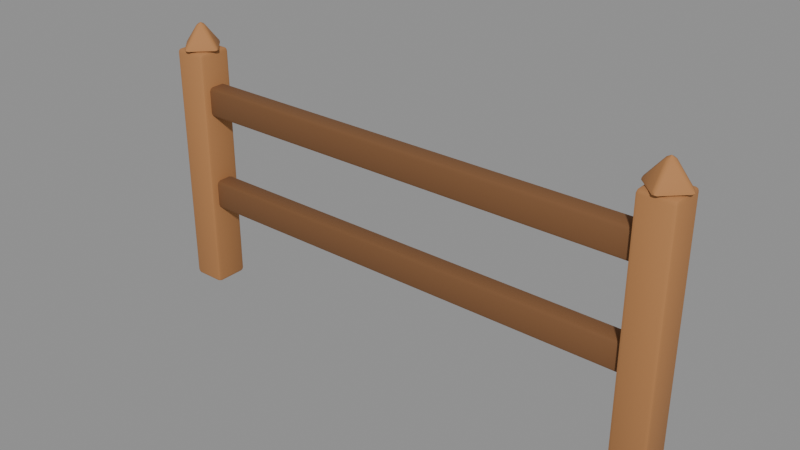 # Source: fence.blend  (saved by Blender 5.2.45; exported with 4.5.12 LTS)
import bpy
from mathutils import Matrix  # noqa: F401  (used for matrix-valued properties, if any)

bpy.ops.wm.read_factory_settings(use_empty=True)
scene = bpy.context.scene
scene.name = 'Scene'

# ---- materials (node trees are filled in below, after node groups)
mat_wood = bpy.data.materials.new('wood')
mat_wood.diffuse_color = (0.4342, 0.1946, 0.06848, 1.0)
mat_wood.roughness = 0.85
mat_wood_dark = bpy.data.materials.new('wood_dark')
mat_wood_dark.diffuse_color = (0.1946, 0.08438, 0.02956, 1.0)
mat_wood_dark.roughness = 0.85

# ---- material node trees
mat_wood.use_nodes = True; mat_wood.node_tree.nodes.clear()
_N = mat_wood.node_tree.nodes; _L = mat_wood.node_tree.links
n0 = _N.new('ShaderNodeBsdfPrincipled'); n0.name = 'Principled BSDF'; n0.location = (-200, 100)
n0.inputs[0].default_value = (0.4342, 0.1946, 0.06848, 1.0)
n0.inputs[2].default_value = 0.85
n0.inputs[10].default_value = 0.005
n1 = _N.new('ShaderNodeOutputMaterial'); n1.name = 'Material Output'; n1.location = (200, 100)
_L.new(n0.outputs[0], n1.inputs[0])
n1.is_active_output = True
mat_wood_dark.use_nodes = True; mat_wood_dark.node_tree.nodes.clear()
_N = mat_wood_dark.node_tree.nodes; _L = mat_wood_dark.node_tree.links
n0 = _N.new('ShaderNodeBsdfPrincipled'); n0.name = 'Principled BSDF'; n0.location = (-200, 100)
n0.inputs[0].default_value = (0.1946, 0.08438, 0.02956, 1.0)
n0.inputs[2].default_value = 0.85
n0.inputs[10].default_value = 0.005
n1 = _N.new('ShaderNodeOutputMaterial'); n1.name = 'Material Output'; n1.location = (200, 100)
_L.new(n0.outputs[0], n1.inputs[0])
n1.is_active_output = True

# ---- meshes
me_fencemesh_001 = bpy.data.meshes.new('FenceMesh.001')
me_fencemesh_001.from_pydata([(-1.055, -0.055, 0.0), (-1.055, -0.07, 0.015), (-1.07, -0.055, 0.015), (-1.055, -0.06561, 0.004393), (-1.064, -0.06366, 0.00634), (-1.066, -0.06561, 0.015), (-1.066, -0.055, 0.004393), (-1.055, -0.07, 0.985), (-1.055, -0.055, 1.0), (-1.07, -0.055, 0.985), (-1.055, -0.06561, 0.9956), (-1.064, -0.06366, 0.9937), (-1.066, -0.055, 0.9956), (-1.066, -0.06561, 0.985), (-1.055, 0.055, 0.0), (-1.07, 0.055, 0.015), (-1.055, 0.07, 0.015), (-1.066, 0.055, 0.004393), (-1.064, 0.06366, 0.00634), (-1.066, 0.06561, 0.015), (-1.055, 0.06561, 0.004393), (-1.055, 0.055, 1.0), (-1.055, 0.07, 0.985), (-1.07, 0.055, 0.985), (-1.055, 0.06561, 0.9956), (-1.064, 0.06366, 0.9937), (-1.066, 0.06561, 0.985), (-1.066, 0.055, 0.9956), (-0.945, -0.055, 0.0), (-0.93, -0.055, 0.015), (-0.945, -0.07, 0.015), (-0.9344, -0.055, 0.004393), (-0.9363, -0.06366, 0.00634), (-0.9344, -0.06561, 0.015), (-0.945, -0.06561, 0.004393), (-0.945, -0.055, 1.0), (-0.945, -0.07, 0.985), (-0.93, -0.055, 0.985), (-0.945, -0.06561, 0.9956), (-0.9363, -0.06366, 0.9937), (-0.9344, -0.06561, 0.985), (-0.9344, -0.055, 0.9956), (-0.945, 0.055, 0.0), (-0.945, 0.07, 0.015), (-0.93, 0.055, 0.015), (-0.945, 0.06561, 0.004393), (-0.9363, 0.06366, 0.00634), (-0.9344, 0.06561, 0.015), (-0.9344, 0.055, 0.004393), (-0.945, 0.055, 1.0), (-0.93, 0.055, 0.985), (-0.945, 0.07, 0.985), (-0.9344, 0.055, 0.9956), (-0.9363, 0.06366, 0.9937), (-0.9344, 0.06561, 0.985), (-0.945, 0.06561, 0.9956), (-1.0, 0.07879, 1.0), (-1.012, 0.07734, 1.013), (-0.9881, 0.07734, 1.013), (-1.009, 0.08137, 1.004), (-1.0, 0.08506, 1.006), (-1.0, 0.08024, 1.015), (-0.9907, 0.08137, 1.004), (-0.9212, 4.657e-09, 1.0), (-0.9227, 0.0119, 1.013), (-0.9227, -0.0119, 1.013), (-0.9186, 0.00926, 1.004), (-0.9149, 1.652e-08, 1.006), (-0.9198, 7.451e-09, 1.015), (-0.9186, -0.009259, 1.004), (-1.0, -0.07879, 1.0), (-0.9881, -0.07734, 1.013), (-1.012, -0.07734, 1.013), (-0.9907, -0.08137, 1.004), (-1.0, -0.08506, 1.006), (-1.0, -0.08024, 1.015), (-1.009, -0.08137, 1.004), (-1.079, 0.0, 1.0), (-1.077, -0.0119, 1.013), (-1.077, 0.0119, 1.013), (-1.081, -0.00926, 1.004), (-1.085, -3.192e-09, 1.006), (-1.08, -7.451e-09, 1.015), (-1.081, 0.00926, 1.004), (-1.012, 0.0119, 1.091), (-1.012, -0.0119, 1.091), (-0.9881, -0.0119, 1.091), (-0.9881, 0.0119, 1.091), (-1.015, 5.588e-09, 1.094), (-1.0, -3.201e-10, 1.102), (-1.0, -0.0148, 1.094), (-0.9852, -5.588e-09, 1.094), (-1.0, 0.0148, 1.094), (0.945, -0.055, 0.0), (0.945, -0.07, 0.015), (0.93, -0.055, 0.015), (0.945, -0.06561, 0.004393), (0.9363, -0.06366, 0.00634), (0.9344, -0.06561, 0.015), (0.9344, -0.055, 0.004393), (0.945, -0.07, 0.985), (0.945, -0.055, 1.0), (0.93, -0.055, 0.985), (0.945, -0.06561, 0.9956), (0.9363, -0.06366, 0.9937), (0.9344, -0.055, 0.9956), (0.9344, -0.06561, 0.985), (0.945, 0.055, 0.0), (0.93, 0.055, 0.015), (0.945, 0.07, 0.015), (0.9344, 0.055, 0.004393), (0.9363, 0.06366, 0.00634), (0.9344, 0.06561, 0.015), (0.945, 0.06561, 0.004393), (0.945, 0.055, 1.0), (0.945, 0.07, 0.985), (0.93, 0.055, 0.985), (0.945, 0.06561, 0.9956), (0.9363, 0.06366, 0.9937), (0.9344, 0.06561, 0.985), (0.9344, 0.055, 0.9956), (1.055, -0.055, 0.0), (1.07, -0.055, 0.015), (1.055, -0.07, 0.015), (1.066, -0.055, 0.004393), (1.064, -0.06366, 0.00634), (1.066, -0.06561, 0.015), (1.055, -0.06561, 0.004393), (1.055, -0.055, 1.0), (1.055, -0.07, 0.985), (1.07, -0.055, 0.985), (1.055, -0.06561, 0.9956), (1.064, -0.06366, 0.9937), (1.066, -0.06561, 0.985), (1.066, -0.055, 0.9956), (1.055, 0.055, 0.0), (1.055, 0.07, 0.015), (1.07, 0.055, 0.015), (1.055, 0.06561, 0.004393), (1.064, 0.06366, 0.00634), (1.066, 0.06561, 0.015), (1.066, 0.055, 0.004393), (1.055, 0.055, 1.0), (1.07, 0.055, 0.985), (1.055, 0.07, 0.985), (1.066, 0.055, 0.9956), (1.064, 0.06366, 0.9937), (1.066, 0.06561, 0.985), (1.055, 0.06561, 0.9956), (1.0, 0.07879, 1.0), (0.9881, 0.07734, 1.013), (1.012, 0.07734, 1.013), (0.9907, 0.08137, 1.004), (1.0, 0.08506, 1.006), (1.0, 0.08024, 1.015), (1.009, 0.08137, 1.004), (1.079, 0.0, 1.0), (1.077, 0.0119, 1.013), (1.077, -0.0119, 1.013), (1.081, 0.00926, 1.004), (1.085, 3.192e-09, 1.006), (1.08, 7.451e-09, 1.015), (1.081, -0.00926, 1.004), (1.0, -0.07879, 1.0), (1.012, -0.07734, 1.013), (0.9881, -0.07734, 1.013), (1.009, -0.08137, 1.004), (1.0, -0.08506, 1.006), (1.0, -0.08024, 1.015), (0.9907, -0.08137, 1.004), (0.9212, -4.657e-09, 1.0), (0.9227, -0.0119, 1.013), (0.9227, 0.0119, 1.013), (0.9186, -0.00926, 1.004), (0.9149, -1.652e-08, 1.006), (0.9198, -7.451e-09, 1.015), (0.9186, 0.009259, 1.004), (0.9881, 0.0119, 1.091), (0.9881, -0.0119, 1.091), (1.012, -0.0119, 1.091), (1.012, 0.0119, 1.091), (0.9852, 5.588e-09, 1.094), (1.0, -3.201e-10, 1.102), (1.0, -0.0148, 1.094), (1.015, -5.588e-09, 1.094), (1.0, 0.0148, 1.094), (-0.985, -0.025, 0.34), (-0.985, -0.04, 0.355), (-1.0, -0.025, 0.355), (-0.985, -0.03561, 0.3444), (-0.9937, -0.03366, 0.3463), (-0.9956, -0.03561, 0.355), (-0.9956, -0.025, 0.3444), (-0.985, -0.04, 0.445), (-0.985, -0.025, 0.46), (-1.0, -0.025, 0.445), (-0.985, -0.03561, 0.4556), (-0.9937, -0.03366, 0.4537), (-0.9956, -0.025, 0.4556), (-0.9956, -0.03561, 0.445), (-0.985, 0.025, 0.34), (-1.0, 0.025, 0.355), (-0.985, 0.04, 0.355), (-0.9956, 0.025, 0.3444), (-0.9937, 0.03366, 0.3463), (-0.9956, 0.03561, 0.355), (-0.985, 0.03561, 0.3444), (-0.985, 0.025, 0.46), (-0.985, 0.04, 0.445), (-1.0, 0.025, 0.445), (-0.985, 0.03561, 0.4556), (-0.9937, 0.03366, 0.4537), (-0.9956, 0.03561, 0.445), (-0.9956, 0.025, 0.4556), (0.985, -0.025, 0.34), (1.0, -0.025, 0.355), (0.985, -0.04, 0.355), (0.9956, -0.025, 0.3444), (0.9937, -0.03366, 0.3463), (0.9956, -0.03561, 0.355), (0.985, -0.03561, 0.3444), (0.985, -0.025, 0.46), (0.985, -0.04, 0.445), (1.0, -0.025, 0.445), (0.985, -0.03561, 0.4556), (0.9937, -0.03366, 0.4537), (0.9956, -0.03561, 0.445), (0.9956, -0.025, 0.4556), (0.985, 0.025, 0.34), (0.985, 0.04, 0.355), (1.0, 0.025, 0.355), (0.985, 0.03561, 0.3444), (0.9937, 0.03366, 0.3463), (0.9956, 0.03561, 0.355), (0.9956, 0.025, 0.3444), (0.985, 0.025, 0.46), (1.0, 0.025, 0.445), (0.985, 0.04, 0.445), (0.9956, 0.025, 0.4556), (0.9937, 0.03366, 0.4537), (0.9956, 0.03561, 0.445), (0.985, 0.03561, 0.4556), (-0.985, -0.025, 0.74), (-0.985, -0.04, 0.755), (-1.0, -0.025, 0.755), (-0.985, -0.03561, 0.7444), (-0.9937, -0.03366, 0.7463), (-0.9956, -0.03561, 0.755), (-0.9956, -0.025, 0.7444), (-0.985, -0.04, 0.845), (-0.985, -0.025, 0.86), (-1.0, -0.025, 0.845), (-0.985, -0.03561, 0.8556), (-0.9937, -0.03366, 0.8537), (-0.9956, -0.025, 0.8556), (-0.9956, -0.03561, 0.845), (-0.985, 0.025, 0.74), (-1.0, 0.025, 0.755), (-0.985, 0.04, 0.755), (-0.9956, 0.025, 0.7444), (-0.9937, 0.03366, 0.7463), (-0.9956, 0.03561, 0.755), (-0.985, 0.03561, 0.7444), (-0.985, 0.025, 0.86), (-0.985, 0.04, 0.845), (-1.0, 0.025, 0.845), (-0.985, 0.03561, 0.8556), (-0.9937, 0.03366, 0.8537), (-0.9956, 0.03561, 0.845), (-0.9956, 0.025, 0.8556), (0.985, -0.025, 0.74), (1.0, -0.025, 0.755), (0.985, -0.04, 0.755), (0.9956, -0.025, 0.7444), (0.9937, -0.03366, 0.7463), (0.9956, -0.03561, 0.755), (0.985, -0.03561, 0.7444), (0.985, -0.025, 0.86), (0.985, -0.04, 0.845), (1.0, -0.025, 0.845), (0.985, -0.03561, 0.8556), (0.9937, -0.03366, 0.8537), (0.9956, -0.03561, 0.845), (0.9956, -0.025, 0.8556), (0.985, 0.025, 0.74), (0.985, 0.04, 0.755), (1.0, 0.025, 0.755), (0.985, 0.03561, 0.7444), (0.9937, 0.03366, 0.7463), (0.9956, 0.03561, 0.755), (0.9956, 0.025, 0.7444), (0.985, 0.025, 0.86), (1.0, 0.025, 0.845), (0.985, 0.04, 0.845), (0.9956, 0.025, 0.8556), (0.9937, 0.03366, 0.8537), (0.9956, 0.03561, 0.845), (0.985, 0.03561, 0.8556)], [], [(0, 3, 4, 6), (1, 5, 4, 3), (2, 6, 4, 5), (7, 10, 11, 13), (8, 12, 11, 10), (9, 13, 11, 12), (14, 17, 18, 20), (15, 19, 18, 17), (16, 20, 18, 19), (21, 24, 25, 27), (22, 26, 25, 24), (23, 27, 25, 26), (28, 31, 32, 34), (29, 33, 32, 31), (30, 34, 32, 33), (35, 38, 39, 41), (36, 40, 39, 38), (37, 41, 39, 40), (42, 45, 46, 48), (43, 47, 46, 45), (44, 48, 46, 47), (49, 52, 53, 55), (50, 54, 53, 52), (51, 55, 53, 54), (56, 59, 60, 62), (57, 61, 60, 59), (58, 62, 60, 61), (63, 66, 67, 69), (64, 68, 67, 66), (65, 69, 67, 68), (70, 73, 74, 76), (71, 75, 74, 73), (72, 76, 74, 75), (77, 80, 81, 83), (78, 82, 81, 80), (79, 83, 81, 82), (84, 88, 89, 92), (85, 90, 89, 88), (86, 91, 89, 90), (87, 92, 89, 91), (93, 96, 97, 99), (94, 98, 97, 96), (95, 99, 97, 98), (100, 103, 104, 106), (101, 105, 104, 103), (102, 106, 104, 105), (107, 110, 111, 113), (108, 112, 111, 110), (109, 113, 111, 112), (114, 117, 118, 120), (115, 119, 118, 117), (116, 120, 118, 119), (121, 124, 125, 127), (122, 126, 125, 124), (123, 127, 125, 126), (128, 131, 132, 134), (129, 133, 132, 131), (130, 134, 132, 133), (135, 138, 139, 141), (136, 140, 139, 138), (137, 141, 139, 140), (142, 145, 146, 148), (143, 147, 146, 145), (144, 148, 146, 147), (149, 152, 153, 155), (150, 154, 153, 152), (151, 155, 153, 154), (156, 159, 160, 162), (157, 161, 160, 159), (158, 162, 160, 161), (163, 166, 167, 169), (164, 168, 167, 166), (165, 169, 167, 168), (170, 173, 174, 176), (171, 175, 174, 173), (172, 176, 174, 175), (177, 181, 182, 185), (178, 183, 182, 181), (179, 184, 182, 183), (180, 185, 182, 184), (186, 189, 190, 192), (187, 191, 190, 189), (188, 192, 190, 191), (193, 196, 197, 199), (194, 198, 197, 196), (195, 199, 197, 198), (200, 203, 204, 206), (201, 205, 204, 203), (202, 206, 204, 205), (207, 210, 211, 213), (208, 212, 211, 210), (209, 213, 211, 212), (214, 217, 218, 220), (215, 219, 218, 217), (216, 220, 218, 219), (221, 224, 225, 227), (222, 226, 225, 224), (223, 227, 225, 226), (228, 231, 232, 234), (229, 233, 232, 231), (230, 234, 232, 233), (235, 238, 239, 241), (236, 240, 239, 238), (237, 241, 239, 240), (242, 245, 246, 248), (243, 247, 246, 245), (244, 248, 246, 247), (249, 252, 253, 255), (250, 254, 253, 252), (251, 255, 253, 254), (256, 259, 260, 262), (257, 261, 260, 259), (258, 262, 260, 261), (263, 266, 267, 269), (264, 268, 267, 266), (265, 269, 267, 268), (270, 273, 274, 276), (271, 275, 274, 273), (272, 276, 274, 275), (277, 280, 281, 283), (278, 282, 281, 280), (279, 283, 281, 282), (284, 287, 288, 290), (285, 289, 288, 287), (286, 290, 288, 289), (291, 294, 295, 297), (292, 296, 295, 294), (293, 297, 295, 296), (14, 0, 6, 17), (17, 6, 2, 15), (1, 7, 13, 5), (5, 13, 9, 2), (8, 21, 27, 12), (12, 27, 23, 9), (22, 16, 19, 26), (26, 19, 15, 23), (42, 14, 20, 45), (45, 20, 16, 43), (21, 49, 55, 24), (24, 55, 51, 22), (50, 44, 47, 54), (54, 47, 43, 51), (28, 42, 48, 31), (31, 48, 44, 29), (49, 35, 41, 52), (52, 41, 37, 50), (36, 30, 33, 40), (40, 33, 29, 37), (0, 28, 34, 3), (3, 34, 30, 1), (35, 8, 10, 38), (38, 10, 7, 36), (58, 64, 66, 62), (62, 66, 63, 56), (57, 84, 92, 61), (61, 92, 87, 58), (86, 65, 68, 91), (91, 68, 64, 87), (65, 71, 73, 69), (69, 73, 70, 63), (85, 72, 75, 90), (90, 75, 71, 86), (72, 78, 80, 76), (76, 80, 77, 70), (84, 79, 82, 88), (88, 82, 78, 85), (79, 57, 59, 83), (83, 59, 56, 77), (107, 93, 99, 110), (110, 99, 95, 108), (94, 100, 106, 98), (98, 106, 102, 95), (101, 114, 120, 105), (105, 120, 116, 102), (115, 109, 112, 119), (119, 112, 108, 116), (135, 107, 113, 138), (138, 113, 109, 136), (114, 142, 148, 117), (117, 148, 144, 115), (143, 137, 140, 147), (147, 140, 136, 144), (121, 135, 141, 124), (124, 141, 137, 122), (142, 128, 134, 145), (145, 134, 130, 143), (129, 123, 126, 133), (133, 126, 122, 130), (93, 121, 127, 96), (96, 127, 123, 94), (128, 101, 103, 131), (131, 103, 100, 129), (151, 157, 159, 155), (155, 159, 156, 149), (150, 177, 185, 154), (154, 185, 180, 151), (179, 158, 161, 184), (184, 161, 157, 180), (158, 164, 166, 162), (162, 166, 163, 156), (178, 165, 168, 183), (183, 168, 164, 179), (165, 171, 173, 169), (169, 173, 170, 163), (177, 172, 175, 181), (181, 175, 171, 178), (172, 150, 152, 176), (176, 152, 149, 170), (200, 186, 192, 203), (203, 192, 188, 201), (187, 193, 199, 191), (191, 199, 195, 188), (194, 207, 213, 198), (198, 213, 209, 195), (208, 202, 205, 212), (212, 205, 201, 209), (228, 200, 206, 231), (231, 206, 202, 229), (207, 235, 241, 210), (210, 241, 237, 208), (236, 230, 233, 240), (240, 233, 229, 237), (214, 228, 234, 217), (217, 234, 230, 215), (235, 221, 227, 238), (238, 227, 223, 236), (222, 216, 219, 226), (226, 219, 215, 223), (186, 214, 220, 189), (189, 220, 216, 187), (221, 194, 196, 224), (224, 196, 193, 222), (256, 242, 248, 259), (259, 248, 244, 257), (243, 249, 255, 247), (247, 255, 251, 244), (250, 263, 269, 254), (254, 269, 265, 251), (264, 258, 261, 268), (268, 261, 257, 265), (284, 256, 262, 287), (287, 262, 258, 285), (263, 291, 297, 266), (266, 297, 293, 264), (292, 286, 289, 296), (296, 289, 285, 293), (270, 284, 290, 273), (273, 290, 286, 271), (291, 277, 283, 294), (294, 283, 279, 292), (278, 272, 275, 282), (282, 275, 271, 279), (242, 270, 276, 245), (245, 276, 272, 243), (277, 250, 252, 280), (280, 252, 249, 278), (14, 42, 28, 0), (2, 9, 23, 15), (30, 36, 7, 1), (49, 21, 8, 35), (16, 22, 51, 43), (44, 50, 37, 29), (56, 63, 70, 77), (58, 87, 64), (79, 84, 57), (65, 86, 71), (72, 85, 78), (107, 135, 121, 93), (95, 102, 116, 108), (123, 129, 100, 94), (142, 114, 101, 128), (109, 115, 144, 136), (137, 143, 130, 122), (149, 156, 163, 170), (151, 180, 157), (172, 177, 150), (158, 179, 164), (165, 178, 171), (200, 228, 214, 186), (188, 195, 209, 201), (216, 222, 193, 187), (235, 207, 194, 221), (202, 208, 237, 229), (230, 236, 223, 215), (256, 284, 270, 242), (244, 251, 265, 257), (272, 278, 249, 243), (291, 263, 250, 277), (258, 264, 293, 285), (286, 292, 279, 271)])
me_fencemesh_001.polygons.foreach_set('use_smooth', [True] * 290)
me_fencemesh_001.polygons.foreach_set('material_index', [0, 0, 0, 0, 0, 0, 0, 0, 0, 0, 0, 0, 0, 0, 0, 0, 0, 0, 0, 0, 0, 0, 0, 0, 0, 0, 0, 0, 0, 0, 0, 0, 0, 0, 0, 0, 0, 0, 0, 0, 0, 0, 0, 0, 0, 0, 0, 0, 0, 0, 0, 0, 0, 0, 0, 0, 0, 0, 0, 0, 0, 0, 0, 0, 0, 0, 0, 0, 0, 0, 0, 0, 0, 0, 0, 0, 0, 0, 0, 0, 1, 1, 1, 1, 1, 1, 1, 1, 1, 1, 1, 1, 1, 1, 1, 1, 1, 1, 1, 1, 1, 1, 1, 1, 1, 1, 1, 1, 1, 1, 1, 1, 1, 1, 1, 1, 1, 1, 1, 1, 1, 1, 1, 1, 1, 1, 1, 1, 0, 0, 0, 0, 0, 0, 0, 0, 0, 0, 0, 0, 0, 0, 0, 0, 0, 0, 0, 0, 0, 0, 0, 0, 0, 0, 0, 0, 0, 0, 0, 0, 0, 0, 0, 0, 0, 0, 0, 0, 0, 0, 0, 0, 0, 0, 0, 0, 0, 0, 0, 0, 0, 0, 0, 0, 0, 0, 0, 0, 0, 0, 0, 0, 0, 0, 0, 0, 0, 0, 0, 0, 0, 0, 0, 0, 0, 0, 0, 0, 1, 1, 1, 1, 1, 1, 1, 1, 1, 1, 1, 1, 1, 1, 1, 1, 1, 1, 1, 1, 1, 1, 1, 1, 1, 1, 1, 1, 1, 1, 1, 1, 1, 1, 1, 1, 1, 1, 1, 1, 1, 1, 1, 1, 1, 1, 1, 1, 0, 0, 0, 0, 0, 0, 0, 0, 0, 0, 0, 0, 0, 0, 0, 0, 0, 0, 0, 0, 0, 0, 1, 1, 1, 1, 1, 1, 1, 1, 1, 1, 1, 1])
_k = set([(3, 4), (3, 34), (4, 5), (4, 6), (5, 13), (6, 17), (10, 11), (10, 38), (11, 12), (11, 13), (12, 27), (17, 18), (18, 19), (18, 20), (19, 26), (20, 45), (24, 25), (24, 55), (25, 26), (25, 27), (31, 32), (31, 48), (32, 33), (32, 34), (33, 40), (38, 39), (39, 40), (39, 41), (41, 52), (45, 46), (46, 47), (46, 48), (47, 54), (52, 53), (53, 54), (53, 55), (59, 60), (59, 83), (60, 61), (60, 62), (62, 66), (66, 67), (67, 68), (67, 69), (69, 73), (73, 74), (74, 75), (74, 76), (76, 80), (80, 81), (81, 82), (81, 83), (88, 89), (89, 90), (89, 91), (89, 92), (96, 97), (96, 127), (97, 98), (97, 99), (98, 106), (99, 110), (103, 104), (103, 131), (104, 105), (104, 106), (105, 120), (110, 111), (111, 112), (111, 113), (112, 119), (113, 138), (117, 118), (117, 148), (118, 119), (118, 120), (124, 125), (124, 141), (125, 126), (125, 127), (126, 133), (131, 132), (132, 133), (132, 134), (134, 145), (138, 139), (139, 140), (139, 141), (140, 147), (145, 146), (146, 147), (146, 148), (152, 153), (152, 176), (153, 154), (153, 155), (155, 159), (159, 160), (160, 161), (160, 162), (162, 166), (166, 167), (167, 168), (167, 169), (169, 173), (173, 174), (174, 175), (174, 176), (181, 182), (182, 183), (182, 184), (182, 185), (189, 190), (189, 220), (190, 191), (190, 192), (191, 199), (192, 203), (196, 197), (196, 224), (197, 198), (197, 199), (198, 213), (203, 204), (204, 205), (204, 206), (205, 212), (206, 231), (210, 211), (210, 241), (211, 212), (211, 213), (217, 218), (217, 234), (218, 219), (218, 220), (219, 226), (224, 225), (225, 226), (225, 227), (227, 238), (231, 232), (232, 233), (232, 234), (233, 240), (238, 239), (239, 240), (239, 241), (245, 246), (245, 276), (246, 247), (246, 248), (247, 255), (248, 259), (252, 253), (252, 280), (253, 254), (253, 255), (254, 269), (259, 260), (260, 261), (260, 262), (261, 268), (262, 287), (266, 267), (266, 297), (267, 268), (267, 269), (273, 274), (273, 290), (274, 275), (274, 276), (275, 282), (280, 281), (281, 282), (281, 283), (283, 294), (287, 288), (288, 289), (288, 290), (289, 296), (294, 295), (295, 296), (295, 297)])
me_fencemesh_001.attributes.new('sharp_edge', 'BOOLEAN', 'EDGE').data.foreach_set('value', [ (min(e.vertices), max(e.vertices)) in _k for e in me_fencemesh_001.edges])
me_fencemesh_001.materials.append(mat_wood)
me_fencemesh_001.materials.append(mat_wood_dark)
me_fencemesh_001.update()

# ---- objects
ob_fence = bpy.data.objects.new('Fence', None)
ob_fencemesh = bpy.data.objects.new('FenceMesh', me_fencemesh_001)

# ---- transforms, parenting, visibility, modifiers, constraints
ob_fence.location = (0.0, 0.0, 0.0)
ob_fence.empty_display_size = 0.2
ob_fencemesh.parent = ob_fence
ob_fencemesh.location = (0.0, 0.0, 0.0)

# ---- collection membership
scene.collection.objects.link(ob_fence)
scene.collection.objects.link(ob_fencemesh)

# ---- scene / render settings (as saved in the file)
scene.frame_start = 1; scene.frame_end = 250; scene.frame_set(1)
scene.render.engine = 'BLENDER_EEVEE_NEXT'
scene.render.bake_bias = 0.0
scene.render.bake_samples = 0
scene.render.compositor_device = 'GPU'
scene.eevee.use_volume_custom_range = False
scene.eevee.fast_gi_thickness_near = 0.1
scene.eevee.fast_gi_thickness_far = 0.0
scene.eevee.ray_tracing_options.screen_trace_thickness = 0.1
bpy.context.view_layer.update()

# ---- added for rendering (the .blend has no active camera and no usable light): camera, sun + grey world if the file has none
cam_auto = bpy.data.cameras.new('AutoCamera')
cam_auto.lens = 50.0
cam_auto.sensor_width = 36.0
cam_auto.clip_end = 1000.0
ob_auto_camera = bpy.data.objects.new('AutoCamera', cam_auto)
scene.collection.objects.link(ob_auto_camera)
ob_auto_camera.location = (2.25723, -2.70868, 2.35661)
ob_auto_camera.rotation_euler = (1.09748, -7.21219e-08, 0.694738)
scene.camera = ob_auto_camera
light_auto_sun = bpy.data.lights.new('AutoSun', 'SUN')
light_auto_sun.energy = 3.0
light_auto_sun.angle = 0.0523599
ob_auto_sun = bpy.data.objects.new('AutoSun', light_auto_sun)
scene.collection.objects.link(ob_auto_sun)
ob_auto_sun.rotation_euler = (0.872665, 0.174533, 0.523599)
if scene.world is None:
    world_auto = bpy.data.worlds.new('AutoWorld')
    world_auto.color = (0.3, 0.3, 0.3)
    scene.world = world_auto
bpy.context.view_layer.update()
